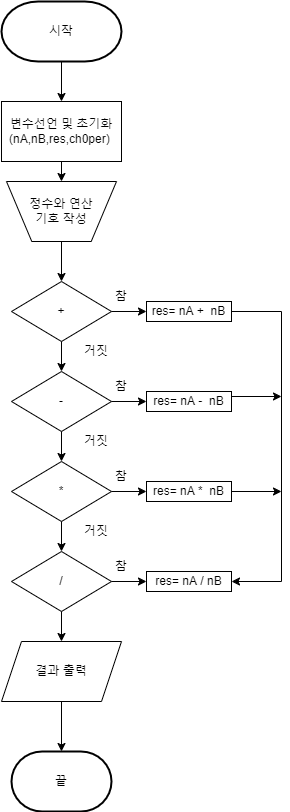

The diagram above was exported from draw.io. Its source (the exported page's mxGraphModel, read from the mxfile embedded in the PNG):
<mxGraphModel dx="1422" dy="762" grid="1" gridSize="10" guides="1" tooltips="1" connect="1" arrows="1" fold="1" page="1" pageScale="1" pageWidth="827" pageHeight="1169" math="0" shadow="0">
  <root>
    <mxCell id="WIyWlLk6GJQsqaUBKTNV-0" />
    <mxCell id="WIyWlLk6GJQsqaUBKTNV-1" parent="WIyWlLk6GJQsqaUBKTNV-0" />
    <mxCell id="ZiP9-EK7J8dPaRMZmIvw-17" style="edgeStyle=orthogonalEdgeStyle;rounded=0;orthogonalLoop=1;jettySize=auto;html=1;exitX=0.5;exitY=1;exitDx=0;exitDy=0;entryX=0.5;entryY=0;entryDx=0;entryDy=0;" edge="1" parent="WIyWlLk6GJQsqaUBKTNV-1" source="ZiP9-EK7J8dPaRMZmIvw-0" target="ZiP9-EK7J8dPaRMZmIvw-3">
      <mxGeometry relative="1" as="geometry" />
    </mxCell>
    <mxCell id="ZiP9-EK7J8dPaRMZmIvw-0" value="변수선언 및 초기화&lt;br&gt;(nA,nB,res,ch0per)&amp;nbsp;" style="rounded=0;whiteSpace=wrap;html=1;" vertex="1" parent="WIyWlLk6GJQsqaUBKTNV-1">
      <mxGeometry x="230" y="160" width="120" height="60" as="geometry" />
    </mxCell>
    <mxCell id="ZiP9-EK7J8dPaRMZmIvw-3" value="정수와 연산&lt;br&gt;기호 작성" style="verticalLabelPosition=middle;verticalAlign=middle;html=1;shape=trapezoid;perimeter=trapezoidPerimeter;whiteSpace=wrap;size=0.23;arcSize=10;flipV=1;labelPosition=center;align=center;" vertex="1" parent="WIyWlLk6GJQsqaUBKTNV-1">
      <mxGeometry x="235" y="240" width="110" height="60" as="geometry" />
    </mxCell>
    <mxCell id="ZiP9-EK7J8dPaRMZmIvw-36" value="시작" style="strokeWidth=2;html=1;shape=mxgraph.flowchart.terminator;whiteSpace=wrap;" vertex="1" parent="WIyWlLk6GJQsqaUBKTNV-1">
      <mxGeometry x="230" y="60" width="120" height="60" as="geometry" />
    </mxCell>
    <mxCell id="ZiP9-EK7J8dPaRMZmIvw-104" value="" style="endArrow=classic;html=1;rounded=0;exitX=0.5;exitY=1;exitDx=0;exitDy=0;exitPerimeter=0;entryX=0.5;entryY=0;entryDx=0;entryDy=0;" edge="1" parent="WIyWlLk6GJQsqaUBKTNV-1" source="ZiP9-EK7J8dPaRMZmIvw-36" target="ZiP9-EK7J8dPaRMZmIvw-0">
      <mxGeometry width="50" height="50" relative="1" as="geometry">
        <mxPoint x="420" y="370" as="sourcePoint" />
        <mxPoint x="470" y="320" as="targetPoint" />
      </mxGeometry>
    </mxCell>
    <mxCell id="ZiP9-EK7J8dPaRMZmIvw-106" value="끝" style="strokeWidth=2;html=1;shape=mxgraph.flowchart.terminator;whiteSpace=wrap;" vertex="1" parent="WIyWlLk6GJQsqaUBKTNV-1">
      <mxGeometry x="240" y="810" width="100" height="60" as="geometry" />
    </mxCell>
    <mxCell id="ZiP9-EK7J8dPaRMZmIvw-107" value="" style="endArrow=classic;html=1;rounded=0;exitX=0.5;exitY=1;exitDx=0;exitDy=0;" edge="1" parent="WIyWlLk6GJQsqaUBKTNV-1" source="ZiP9-EK7J8dPaRMZmIvw-3">
      <mxGeometry width="50" height="50" relative="1" as="geometry">
        <mxPoint x="420" y="390" as="sourcePoint" />
        <mxPoint x="290" y="340" as="targetPoint" />
      </mxGeometry>
    </mxCell>
    <mxCell id="ZiP9-EK7J8dPaRMZmIvw-108" value="+" style="strokeWidth=1;html=1;shape=mxgraph.flowchart.decision;whiteSpace=wrap;" vertex="1" parent="WIyWlLk6GJQsqaUBKTNV-1">
      <mxGeometry x="240" y="340" width="100" height="60" as="geometry" />
    </mxCell>
    <mxCell id="ZiP9-EK7J8dPaRMZmIvw-109" value="" style="endArrow=classic;html=1;rounded=0;exitX=1;exitY=0.5;exitDx=0;exitDy=0;exitPerimeter=0;" edge="1" parent="WIyWlLk6GJQsqaUBKTNV-1" source="ZiP9-EK7J8dPaRMZmIvw-108" target="ZiP9-EK7J8dPaRMZmIvw-110">
      <mxGeometry width="50" height="50" relative="1" as="geometry">
        <mxPoint x="420" y="390" as="sourcePoint" />
        <mxPoint x="390" y="370" as="targetPoint" />
      </mxGeometry>
    </mxCell>
    <mxCell id="ZiP9-EK7J8dPaRMZmIvw-110" value="res= nA +&amp;nbsp; nB" style="rounded=0;whiteSpace=wrap;html=1;strokeWidth=1;" vertex="1" parent="WIyWlLk6GJQsqaUBKTNV-1">
      <mxGeometry x="375" y="360" width="85" height="20" as="geometry" />
    </mxCell>
    <mxCell id="ZiP9-EK7J8dPaRMZmIvw-111" value="-" style="strokeWidth=1;html=1;shape=mxgraph.flowchart.decision;whiteSpace=wrap;" vertex="1" parent="WIyWlLk6GJQsqaUBKTNV-1">
      <mxGeometry x="240" y="430" width="100" height="60" as="geometry" />
    </mxCell>
    <mxCell id="ZiP9-EK7J8dPaRMZmIvw-112" value="*" style="strokeWidth=1;html=1;shape=mxgraph.flowchart.decision;whiteSpace=wrap;" vertex="1" parent="WIyWlLk6GJQsqaUBKTNV-1">
      <mxGeometry x="240" y="520" width="100" height="60" as="geometry" />
    </mxCell>
    <mxCell id="ZiP9-EK7J8dPaRMZmIvw-113" value="/" style="strokeWidth=1;html=1;shape=mxgraph.flowchart.decision;whiteSpace=wrap;" vertex="1" parent="WIyWlLk6GJQsqaUBKTNV-1">
      <mxGeometry x="240" y="610" width="100" height="60" as="geometry" />
    </mxCell>
    <mxCell id="ZiP9-EK7J8dPaRMZmIvw-114" value="" style="endArrow=classic;html=1;rounded=0;exitX=1;exitY=0.5;exitDx=0;exitDy=0;exitPerimeter=0;" edge="1" target="ZiP9-EK7J8dPaRMZmIvw-115" parent="WIyWlLk6GJQsqaUBKTNV-1">
      <mxGeometry width="50" height="50" relative="1" as="geometry">
        <mxPoint x="340" y="460" as="sourcePoint" />
        <mxPoint x="390" y="460" as="targetPoint" />
      </mxGeometry>
    </mxCell>
    <mxCell id="ZiP9-EK7J8dPaRMZmIvw-115" value="res= nA -&amp;nbsp; nB" style="rounded=0;whiteSpace=wrap;html=1;strokeWidth=1;" vertex="1" parent="WIyWlLk6GJQsqaUBKTNV-1">
      <mxGeometry x="375" y="450" width="85" height="20" as="geometry" />
    </mxCell>
    <mxCell id="ZiP9-EK7J8dPaRMZmIvw-116" value="" style="endArrow=classic;html=1;rounded=0;exitX=1;exitY=0.5;exitDx=0;exitDy=0;exitPerimeter=0;" edge="1" target="ZiP9-EK7J8dPaRMZmIvw-117" parent="WIyWlLk6GJQsqaUBKTNV-1">
      <mxGeometry width="50" height="50" relative="1" as="geometry">
        <mxPoint x="340" y="550" as="sourcePoint" />
        <mxPoint x="390" y="550" as="targetPoint" />
      </mxGeometry>
    </mxCell>
    <mxCell id="ZiP9-EK7J8dPaRMZmIvw-117" value="res= nA *&amp;nbsp; nB" style="rounded=0;whiteSpace=wrap;html=1;strokeWidth=1;" vertex="1" parent="WIyWlLk6GJQsqaUBKTNV-1">
      <mxGeometry x="375" y="540" width="85" height="20" as="geometry" />
    </mxCell>
    <mxCell id="ZiP9-EK7J8dPaRMZmIvw-118" value="" style="endArrow=classic;html=1;rounded=0;exitX=1;exitY=0.5;exitDx=0;exitDy=0;exitPerimeter=0;" edge="1" target="ZiP9-EK7J8dPaRMZmIvw-119" parent="WIyWlLk6GJQsqaUBKTNV-1">
      <mxGeometry width="50" height="50" relative="1" as="geometry">
        <mxPoint x="340" y="640" as="sourcePoint" />
        <mxPoint x="390" y="640" as="targetPoint" />
      </mxGeometry>
    </mxCell>
    <mxCell id="ZiP9-EK7J8dPaRMZmIvw-119" value="res= nA / nB" style="rounded=0;whiteSpace=wrap;html=1;strokeWidth=1;" vertex="1" parent="WIyWlLk6GJQsqaUBKTNV-1">
      <mxGeometry x="375" y="630" width="85" height="20" as="geometry" />
    </mxCell>
    <mxCell id="ZiP9-EK7J8dPaRMZmIvw-121" value="" style="endArrow=classic;html=1;rounded=0;exitX=0.5;exitY=1;exitDx=0;exitDy=0;exitPerimeter=0;entryX=0.5;entryY=0;entryDx=0;entryDy=0;entryPerimeter=0;" edge="1" parent="WIyWlLk6GJQsqaUBKTNV-1" source="ZiP9-EK7J8dPaRMZmIvw-108" target="ZiP9-EK7J8dPaRMZmIvw-111">
      <mxGeometry width="50" height="50" relative="1" as="geometry">
        <mxPoint x="420" y="590" as="sourcePoint" />
        <mxPoint x="470" y="540" as="targetPoint" />
      </mxGeometry>
    </mxCell>
    <mxCell id="ZiP9-EK7J8dPaRMZmIvw-122" value="" style="endArrow=classic;html=1;rounded=0;exitX=0.5;exitY=1;exitDx=0;exitDy=0;exitPerimeter=0;" edge="1" parent="WIyWlLk6GJQsqaUBKTNV-1" source="ZiP9-EK7J8dPaRMZmIvw-111" target="ZiP9-EK7J8dPaRMZmIvw-112">
      <mxGeometry width="50" height="50" relative="1" as="geometry">
        <mxPoint x="420" y="590" as="sourcePoint" />
        <mxPoint x="470" y="540" as="targetPoint" />
      </mxGeometry>
    </mxCell>
    <mxCell id="ZiP9-EK7J8dPaRMZmIvw-123" value="" style="endArrow=classic;html=1;rounded=0;exitX=0.5;exitY=1;exitDx=0;exitDy=0;exitPerimeter=0;" edge="1" parent="WIyWlLk6GJQsqaUBKTNV-1" source="ZiP9-EK7J8dPaRMZmIvw-112" target="ZiP9-EK7J8dPaRMZmIvw-113">
      <mxGeometry width="50" height="50" relative="1" as="geometry">
        <mxPoint x="420" y="590" as="sourcePoint" />
        <mxPoint x="470" y="540" as="targetPoint" />
      </mxGeometry>
    </mxCell>
    <mxCell id="ZiP9-EK7J8dPaRMZmIvw-124" value="" style="endArrow=none;html=1;rounded=0;exitX=1;exitY=0.5;exitDx=0;exitDy=0;" edge="1" parent="WIyWlLk6GJQsqaUBKTNV-1" source="ZiP9-EK7J8dPaRMZmIvw-110">
      <mxGeometry width="50" height="50" relative="1" as="geometry">
        <mxPoint x="420" y="590" as="sourcePoint" />
        <mxPoint x="510" y="370" as="targetPoint" />
      </mxGeometry>
    </mxCell>
    <mxCell id="ZiP9-EK7J8dPaRMZmIvw-127" value="" style="endArrow=none;html=1;rounded=0;" edge="1" parent="WIyWlLk6GJQsqaUBKTNV-1">
      <mxGeometry width="50" height="50" relative="1" as="geometry">
        <mxPoint x="510" y="640" as="sourcePoint" />
        <mxPoint x="510" y="370" as="targetPoint" />
      </mxGeometry>
    </mxCell>
    <mxCell id="ZiP9-EK7J8dPaRMZmIvw-131" value="" style="endArrow=classic;html=1;rounded=0;exitX=1;exitY=0.25;exitDx=0;exitDy=0;" edge="1" parent="WIyWlLk6GJQsqaUBKTNV-1" source="ZiP9-EK7J8dPaRMZmIvw-115">
      <mxGeometry width="50" height="50" relative="1" as="geometry">
        <mxPoint x="420" y="590" as="sourcePoint" />
        <mxPoint x="510" y="455" as="targetPoint" />
      </mxGeometry>
    </mxCell>
    <mxCell id="ZiP9-EK7J8dPaRMZmIvw-132" value="" style="endArrow=classic;html=1;rounded=0;" edge="1" parent="WIyWlLk6GJQsqaUBKTNV-1">
      <mxGeometry width="50" height="50" relative="1" as="geometry">
        <mxPoint x="460" y="550" as="sourcePoint" />
        <mxPoint x="510" y="550" as="targetPoint" />
      </mxGeometry>
    </mxCell>
    <mxCell id="ZiP9-EK7J8dPaRMZmIvw-133" value="" style="endArrow=classic;html=1;rounded=0;entryX=1;entryY=0.5;entryDx=0;entryDy=0;" edge="1" parent="WIyWlLk6GJQsqaUBKTNV-1" target="ZiP9-EK7J8dPaRMZmIvw-119">
      <mxGeometry width="50" height="50" relative="1" as="geometry">
        <mxPoint x="510" y="640" as="sourcePoint" />
        <mxPoint x="470" y="540" as="targetPoint" />
      </mxGeometry>
    </mxCell>
    <mxCell id="ZiP9-EK7J8dPaRMZmIvw-134" value="참" style="text;html=1;strokeColor=none;fillColor=none;align=center;verticalAlign=middle;whiteSpace=wrap;rounded=0;strokeWidth=1;" vertex="1" parent="WIyWlLk6GJQsqaUBKTNV-1">
      <mxGeometry x="320" y="340" width="60" height="30" as="geometry" />
    </mxCell>
    <mxCell id="ZiP9-EK7J8dPaRMZmIvw-135" value="거짓" style="text;html=1;strokeColor=none;fillColor=none;align=center;verticalAlign=middle;whiteSpace=wrap;rounded=0;strokeWidth=1;" vertex="1" parent="WIyWlLk6GJQsqaUBKTNV-1">
      <mxGeometry x="300" y="400" width="50" height="20" as="geometry" />
    </mxCell>
    <mxCell id="ZiP9-EK7J8dPaRMZmIvw-136" value="거짓" style="text;html=1;strokeColor=none;fillColor=none;align=center;verticalAlign=middle;whiteSpace=wrap;rounded=0;strokeWidth=1;" vertex="1" parent="WIyWlLk6GJQsqaUBKTNV-1">
      <mxGeometry x="300" y="490" width="50" height="20" as="geometry" />
    </mxCell>
    <mxCell id="ZiP9-EK7J8dPaRMZmIvw-137" value="거짓" style="text;html=1;strokeColor=none;fillColor=none;align=center;verticalAlign=middle;whiteSpace=wrap;rounded=0;strokeWidth=1;" vertex="1" parent="WIyWlLk6GJQsqaUBKTNV-1">
      <mxGeometry x="300" y="580" width="50" height="20" as="geometry" />
    </mxCell>
    <mxCell id="ZiP9-EK7J8dPaRMZmIvw-138" value="참" style="text;html=1;strokeColor=none;fillColor=none;align=center;verticalAlign=middle;whiteSpace=wrap;rounded=0;strokeWidth=1;" vertex="1" parent="WIyWlLk6GJQsqaUBKTNV-1">
      <mxGeometry x="320" y="430" width="60" height="30" as="geometry" />
    </mxCell>
    <mxCell id="ZiP9-EK7J8dPaRMZmIvw-139" value="참" style="text;html=1;strokeColor=none;fillColor=none;align=center;verticalAlign=middle;whiteSpace=wrap;rounded=0;strokeWidth=1;" vertex="1" parent="WIyWlLk6GJQsqaUBKTNV-1">
      <mxGeometry x="320" y="520" width="60" height="30" as="geometry" />
    </mxCell>
    <mxCell id="ZiP9-EK7J8dPaRMZmIvw-141" value="참" style="text;html=1;strokeColor=none;fillColor=none;align=center;verticalAlign=middle;whiteSpace=wrap;rounded=0;strokeWidth=1;" vertex="1" parent="WIyWlLk6GJQsqaUBKTNV-1">
      <mxGeometry x="320" y="610" width="60" height="30" as="geometry" />
    </mxCell>
    <mxCell id="ZiP9-EK7J8dPaRMZmIvw-142" value="" style="endArrow=classic;html=1;rounded=0;exitX=0.5;exitY=1;exitDx=0;exitDy=0;exitPerimeter=0;" edge="1" parent="WIyWlLk6GJQsqaUBKTNV-1" source="ZiP9-EK7J8dPaRMZmIvw-113" target="ZiP9-EK7J8dPaRMZmIvw-143">
      <mxGeometry width="50" height="50" relative="1" as="geometry">
        <mxPoint x="430" y="590" as="sourcePoint" />
        <mxPoint x="290" y="710" as="targetPoint" />
      </mxGeometry>
    </mxCell>
    <mxCell id="ZiP9-EK7J8dPaRMZmIvw-143" value="결과 출력" style="shape=parallelogram;perimeter=parallelogramPerimeter;whiteSpace=wrap;html=1;fixedSize=1;strokeWidth=1;" vertex="1" parent="WIyWlLk6GJQsqaUBKTNV-1">
      <mxGeometry x="230" y="700" width="120" height="60" as="geometry" />
    </mxCell>
    <mxCell id="ZiP9-EK7J8dPaRMZmIvw-144" value="" style="endArrow=classic;html=1;rounded=0;exitX=0.5;exitY=1;exitDx=0;exitDy=0;entryX=0.5;entryY=0;entryDx=0;entryDy=0;entryPerimeter=0;" edge="1" parent="WIyWlLk6GJQsqaUBKTNV-1" source="ZiP9-EK7J8dPaRMZmIvw-143" target="ZiP9-EK7J8dPaRMZmIvw-106">
      <mxGeometry width="50" height="50" relative="1" as="geometry">
        <mxPoint x="430" y="590" as="sourcePoint" />
        <mxPoint x="480" y="540" as="targetPoint" />
      </mxGeometry>
    </mxCell>
  </root>
</mxGraphModel>